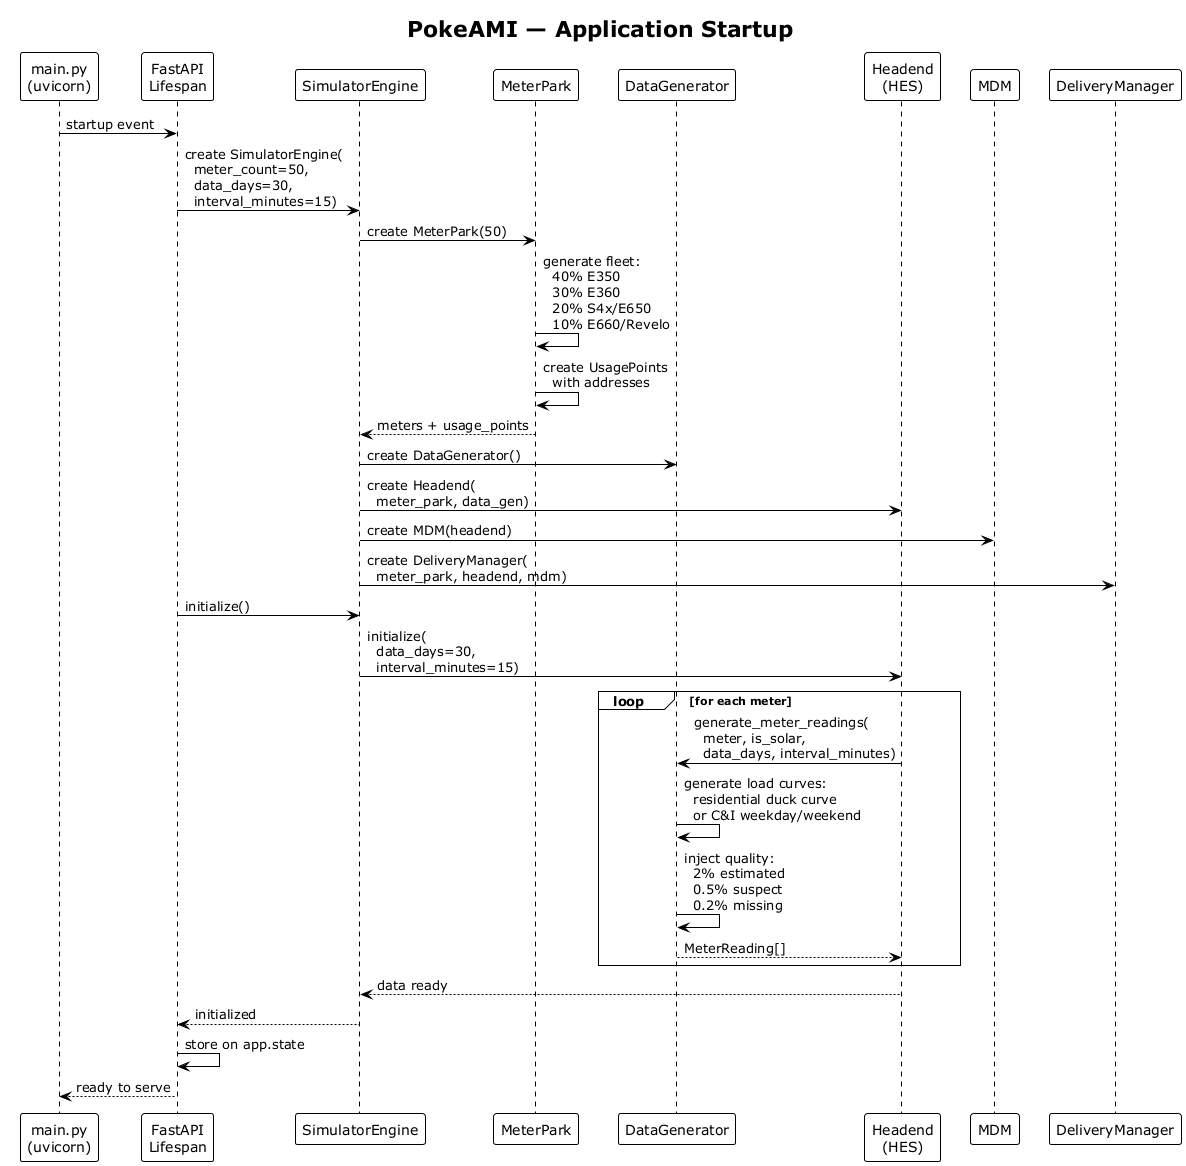

The diagram above was rendered by PlantUML. Its source (embedded in the PNG):
@startuml Sequence - Application Startup
!theme plain

title PokeAMI — Application Startup

participant "main.py\n(uvicorn)" as Main
participant "FastAPI\nLifespan" as Lifespan
participant "SimulatorEngine" as Engine
participant "MeterPark" as MP
participant "DataGenerator" as DG
participant "Headend\n(HES)" as HES
participant "MDM" as MDM
participant "DeliveryManager" as DM

Main -> Lifespan : startup event
Lifespan -> Engine : create SimulatorEngine(\n  meter_count=50,\n  data_days=30,\n  interval_minutes=15)

Engine -> MP : create MeterPark(50)
MP -> MP : generate fleet:\n  40% E350\n  30% E360\n  20% S4x/E650\n  10% E660/Revelo
MP -> MP : create UsagePoints\n  with addresses
MP --> Engine : meters + usage_points

Engine -> DG : create DataGenerator()
Engine -> HES : create Headend(\n  meter_park, data_gen)
Engine -> MDM : create MDM(headend)
Engine -> DM : create DeliveryManager(\n  meter_park, headend, mdm)

Lifespan -> Engine : initialize()
Engine -> HES : initialize(\n  data_days=30,\n  interval_minutes=15)

loop for each meter
    HES -> DG : generate_meter_readings(\n  meter, is_solar,\n  data_days, interval_minutes)
    DG -> DG : generate load curves:\n  residential duck curve\n  or C&I weekday/weekend
    DG -> DG : inject quality:\n  2% estimated\n  0.5% suspect\n  0.2% missing
    DG --> HES : MeterReading[]
end

HES --> Engine : data ready
Engine --> Lifespan : initialized
Lifespan -> Lifespan : store on app.state
Lifespan --> Main : ready to serve

@enduml